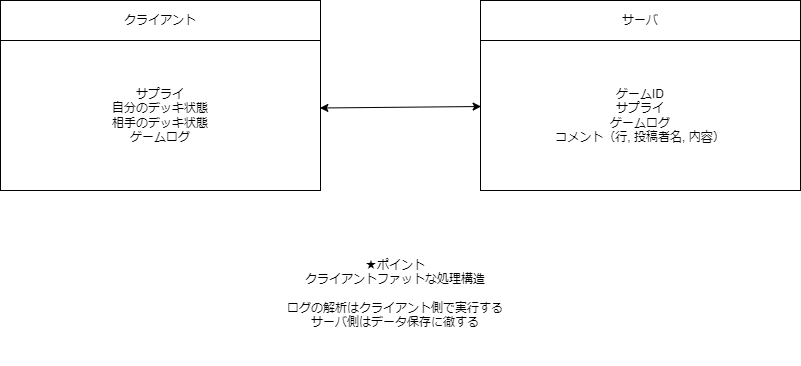

The diagram above was exported from draw.io. Its source (the exported page's mxGraphModel, read from the mxfile embedded in the PNG):
<mxGraphModel dx="1028" dy="680" grid="1" gridSize="10" guides="1" tooltips="1" connect="1" arrows="1" fold="1" page="1" pageScale="1" pageWidth="850" pageHeight="1100" math="0" shadow="0">
  <root>
    <mxCell id="0" />
    <mxCell id="1" parent="0" />
    <mxCell id="2" value="クライアント" style="rounded=0;whiteSpace=wrap;html=1;" vertex="1" parent="1">
      <mxGeometry x="120" y="320" width="320" height="40" as="geometry" />
    </mxCell>
    <mxCell id="3" value="サーバ" style="rounded=0;whiteSpace=wrap;html=1;" vertex="1" parent="1">
      <mxGeometry x="600" y="320" width="320" height="40" as="geometry" />
    </mxCell>
    <mxCell id="4" value="ゲームID&lt;br&gt;サプライ&lt;br&gt;ゲームログ&lt;br&gt;コメント（行, 投稿者名, 内容）" style="rounded=0;whiteSpace=wrap;html=1;" vertex="1" parent="1">
      <mxGeometry x="600" y="360" width="320" height="150" as="geometry" />
    </mxCell>
    <mxCell id="5" value="サプライ&lt;br&gt;自分のデッキ状態&lt;br&gt;相手のデッキ状態&lt;br&gt;ゲームログ" style="rounded=0;whiteSpace=wrap;html=1;" vertex="1" parent="1">
      <mxGeometry x="120" y="360" width="320" height="150" as="geometry" />
    </mxCell>
    <mxCell id="6" value="" style="endArrow=classic;startArrow=classic;html=1;exitX=0.998;exitY=0.45;exitDx=0;exitDy=0;exitPerimeter=0;entryX=0.002;entryY=0.44;entryDx=0;entryDy=0;entryPerimeter=0;" edge="1" parent="1" source="5" target="4">
      <mxGeometry width="50" height="50" relative="1" as="geometry">
        <mxPoint x="490" y="460" as="sourcePoint" />
        <mxPoint x="540" y="410" as="targetPoint" />
      </mxGeometry>
    </mxCell>
    <mxCell id="7" value="★ポイント&lt;br&gt;クライアントファットな処理構造&lt;br&gt;&lt;br&gt;ログの解析はクライアント側で実行する&lt;br&gt;サーバ側はデータ保存に徹する&lt;br&gt;" style="text;html=1;strokeColor=none;fillColor=none;align=center;verticalAlign=middle;whiteSpace=wrap;rounded=0;shadow=0;" vertex="1" parent="1">
      <mxGeometry x="270" y="540" width="490" height="145" as="geometry" />
    </mxCell>
  </root>
</mxGraphModel>